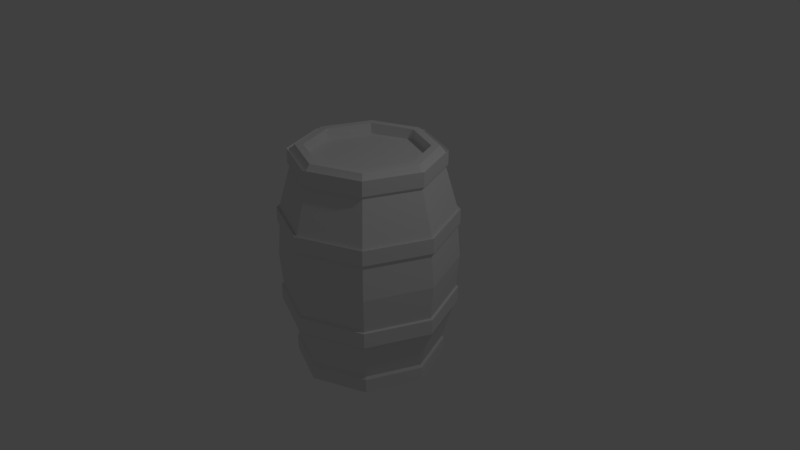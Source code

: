 # Source: barril_de_madeira.blend  (saved by Blender 2.79.0; exported with 4.5.12 LTS)
import bpy
from mathutils import Matrix  # noqa: F401  (used for matrix-valued properties, if any)

bpy.ops.wm.read_factory_settings(use_empty=True)
scene = bpy.context.scene
scene.name = 'Scene'

# ---- collections
col_collection_1 = bpy.data.collections.new('Collection 1'); scene.collection.children.link(col_collection_1)

# ---- materials (node trees are filled in below, after node groups)
mat_material_001 = bpy.data.materials.new('Material.001')
mat_material_001.alpha_threshold = 0.0
mat_material_001.use_transparent_shadow = False
mat_material_001.roughness = 0.5

# ---- material node trees

# ---- world
world_world = bpy.data.worlds.new('World'); scene.world = world_world
world_world.color = (0.05088, 0.05088, 0.05088)
world_world.use_sun_shadow = False
world_world.sun_shadow_jitter_overblur = 0.0
world_world.cycles.sampling_method = 'MANUAL'

# ---- cameras
cam_camera = bpy.data.cameras.new('Camera')
cam_camera.clip_end = 100.0
cam_camera.lens = 35.0
cam_camera.sensor_width = 32.0
cam_camera.sensor_height = 18.0
cam_camera.ortho_scale = 7.314
cam_camera.dof.focus_distance = 0.0
cam_camera.dof.aperture_fstop = 128.0

# ---- lights
light_lamp = bpy.data.lights.new('Lamp', 'POINT')
light_lamp.transmission_factor = 0.0
light_lamp.cutoff_distance = 30.0
light_lamp.energy = 100.0
light_lamp.shadow_buffer_clip_start = 1.001
light_lamp.shadow_soft_size = 0.1
light_lamp.shadow_maximum_resolution = 0.006
light_lamp.use_absolute_resolution = True

# ---- meshes
me_cylinder = bpy.data.meshes.new('Cylinder')
me_cylinder.from_pydata([(-1.195e-08, 0.7761, -1.497), (-1.195e-08, 0.7761, 1.497), (0.5488, 0.5488, -1.497), (0.5488, 0.5488, 1.497), (0.7761, -3.156e-08, -1.497), (0.7761, -3.156e-08, 1.497), (0.5488, -0.5488, -1.497), (0.5488, -0.5488, 1.497), (-8.052e-08, -0.7761, -1.497), (-8.052e-08, -0.7761, 1.497), (-0.5488, -0.5488, -1.497), (-0.5488, -0.5488, 1.497), (-0.7761, 1.414e-08, -1.497), (-0.7761, 1.414e-08, 1.497), (-0.5488, 0.5488, -1.497), (-0.5488, 0.5488, 1.497), (-2.94e-09, 0.9598, 1.405), (0.6787, 0.6787, 1.405), (0.9598, -3.994e-08, 1.405), (0.6787, -0.6787, 1.405), (-8.685e-08, -0.9598, 1.405), (-0.6787, -0.6787, 1.405), (-0.9598, 1.346e-08, 1.405), (-0.6787, 0.6787, 1.405), (0.6787, 0.6787, 1.219), (0.9598, -3.994e-08, 1.219), (0.6787, -0.6787, 1.219), (-8.685e-08, -0.9598, 1.219), (-0.6787, -0.6787, 1.219), (-0.9598, 1.346e-08, 1.219), (-0.6787, 0.6787, 1.219), (-2.94e-09, 0.9598, 1.219), (0.7966, 0.7966, 0.6349), (1.127, -4.717e-08, 0.6349), (0.7966, -0.7966, 0.6349), (-9.155e-08, -1.127, 0.6349), (-0.7966, -0.7966, 0.6349), (-1.127, 1.551e-08, 0.6349), (-0.7966, 0.7966, 0.6349), (6.941e-09, 1.127, 0.6349), (0.7966, 0.7966, 0.4416), (1.127, -4.717e-08, 0.4416), (0.7966, -0.7966, 0.4416), (-9.155e-08, -1.127, 0.4416), (-0.7966, -0.7966, 0.4416), (-1.127, 1.551e-08, 0.4416), (-0.7966, 0.7966, 0.4416), (6.941e-09, 1.127, 0.4416), (0.7966, 0.7966, -0.4568), (1.127, -4.717e-08, -0.4568), (0.7966, -0.7966, -0.4568), (-9.155e-08, -1.127, -0.4568), (-0.7966, -0.7966, -0.4568), (-1.127, 1.551e-08, -0.4568), (-0.7966, 0.7966, -0.4568), (6.941e-09, 1.127, -0.4568), (0.7966, 0.7966, -0.6531), (1.127, -4.717e-08, -0.6531), (0.7966, -0.7966, -0.6531), (-9.155e-08, -1.127, -0.6531), (-0.7966, -0.7966, -0.6531), (-1.127, 1.551e-08, -0.6531), (-0.7966, 0.7966, -0.6531), (6.941e-09, 1.127, -0.6531), (0.6787, 0.6787, -1.229), (0.9598, -3.994e-08, -1.229), (0.6787, -0.6787, -1.229), (-8.685e-08, -0.9598, -1.229), (-0.6787, -0.6787, -1.229), (-0.9598, 1.346e-08, -1.229), (-0.6787, 0.6787, -1.229), (-2.94e-09, 0.9598, -1.229), (0.6787, 0.6787, -1.416), (0.9598, -3.994e-08, -1.416), (0.6787, -0.6787, -1.416), (-8.685e-08, -0.9598, -1.416), (-0.6787, -0.6787, -1.416), (-0.9598, 1.346e-08, -1.416), (-0.6787, 0.6787, -1.416), (-2.94e-09, 0.9598, -1.416), (-1.414e-09, 0.9856, 1.252), (-1.414e-09, 0.9856, 1.443), (-0.6969, 0.6969, 1.443), (-0.9856, 1.352e-08, 1.443), (-0.6969, -0.6969, 1.443), (-8.758e-08, -0.9856, 1.443), (0.6969, -0.6969, 1.443), (0.9856, -4.131e-08, 1.443), (0.6969, 0.6969, 1.443), (0.6969, 0.6969, 1.252), (0.9856, -4.131e-08, 1.252), (0.6969, -0.6969, 1.252), (-8.758e-08, -0.9856, 1.252), (-0.6969, -0.6969, 1.252), (-0.9856, 1.352e-08, 1.252), (-0.6969, 0.6969, 1.252), (8.733e-09, 1.157, 0.4536), (8.733e-09, 1.157, 0.6522), (-0.8181, 0.8181, 0.6522), (-1.157, 1.559e-08, 0.6522), (-0.8181, -0.8181, 0.6522), (-9.241e-08, -1.157, 0.6522), (0.8181, -0.8181, 0.6522), (1.157, -4.878e-08, 0.6522), (0.8181, 0.8181, 0.6522), (0.8181, 0.8181, 0.4536), (1.157, -4.878e-08, 0.4536), (0.8181, -0.8181, 0.4536), (-9.241e-08, -1.157, 0.4536), (-0.8181, -0.8181, 0.4536), (-1.157, 1.559e-08, 0.4536), (-0.8181, 0.8181, 0.4536), (8.733e-09, 1.157, -0.6705), (8.733e-09, 1.157, -0.4689), (-0.8181, 0.8181, -0.4689), (-1.157, 1.559e-08, -0.4689), (-0.8181, -0.8181, -0.4689), (-9.241e-08, -1.157, -0.4689), (0.8181, -0.8181, -0.4689), (1.157, -4.878e-08, -0.4689), (0.8181, 0.8181, -0.4689), (0.8181, 0.8181, -0.6705), (1.157, -4.878e-08, -0.6705), (0.8181, -0.8181, -0.6705), (-9.241e-08, -1.157, -0.6705), (-0.8181, -0.8181, -0.6705), (-1.157, 1.559e-08, -0.6705), (-0.8181, 0.8181, -0.6705), (-1.414e-09, 0.9856, -1.454), (-1.414e-09, 0.9856, -1.262), (-0.6969, 0.6969, -1.262), (-0.9856, 1.352e-08, -1.262), (-0.6969, -0.6969, -1.262), (-8.758e-08, -0.9856, -1.262), (0.6969, -0.6969, -1.262), (0.9856, -4.131e-08, -1.262), (0.6969, 0.6969, -1.262), (0.6969, 0.6969, -1.454), (0.9856, -4.131e-08, -1.454), (0.6969, -0.6969, -1.454), (-8.758e-08, -0.9856, -1.454), (-0.6969, -0.6969, -1.454), (-0.9856, 1.352e-08, -1.454), (-0.6969, 0.6969, -1.454), (8.192e-09, 1.165, -0.007629), (0.8238, 0.8238, -0.007629), (1.165, -4.906e-08, -0.007629), (0.8238, -0.8238, -0.007629), (-9.366e-08, -1.165, -0.007629), (-0.8238, -0.8238, -0.007629), (-1.165, 1.576e-08, -0.007629), (-0.8238, 0.8238, -0.007629), (-6.711e-09, 0.8842, -1.497), (0.6253, 0.6253, -1.497), (0.6253, 0.6253, 1.497), (-6.711e-09, 0.8842, 1.497), (0.8842, -3.68e-08, -1.497), (0.8842, -3.68e-08, 1.497), (0.6253, -0.6253, -1.497), (0.6253, -0.6253, 1.497), (-8.401e-08, -0.8842, -1.497), (-8.401e-08, -0.8842, 1.497), (-0.6253, -0.6253, -1.497), (-0.6253, -0.6253, 1.497), (-0.8842, 1.24e-08, -1.497), (-0.8842, 1.24e-08, 1.497), (-0.6253, 0.6253, -1.497), (-0.6253, 0.6253, 1.497), (-1.195e-08, 0.7761, -1.356), (0.5488, 0.5488, -1.356), (0.5488, 0.5488, 1.356), (-1.195e-08, 0.7761, 1.356), (0.7761, -3.156e-08, -1.356), (0.7761, -3.156e-08, 1.356), (0.5488, -0.5488, -1.356), (0.5488, -0.5488, 1.356), (-8.052e-08, -0.7761, -1.356), (-8.052e-08, -0.7761, 1.356), (-0.5488, -0.5488, -1.356), (-0.5488, -0.5488, 1.356), (-0.7761, 1.414e-08, -1.356), (-0.7761, 1.414e-08, 1.356), (-0.5488, 0.5488, -1.356), (-0.5488, 0.5488, 1.356), (-1.192e-07, 0.0, 1.356), (-1.192e-07, 0.0, -1.356)], [], [(16, 155, 154, 17), (17, 154, 157, 18), (18, 157, 159, 19), (19, 159, 161, 20), (20, 161, 163, 21), (21, 163, 165, 22), (8, 10, 178, 176), (22, 165, 167, 23), (23, 167, 155, 16), (1, 15, 183, 171), (71, 64, 136, 129), (42, 41, 106, 107), (64, 65, 135, 136), (31, 30, 95, 80), (41, 40, 105, 106), (65, 66, 134, 135), (30, 29, 94, 95), (40, 47, 96, 105), (39, 31, 24, 32), (32, 24, 25, 33), (33, 25, 26, 34), (34, 26, 27, 35), (35, 27, 28, 36), (36, 28, 29, 37), (37, 29, 30, 38), (38, 30, 31, 39), (66, 67, 133, 134), (29, 28, 93, 94), (67, 68, 132, 133), (28, 27, 92, 93), (68, 69, 131, 132), (27, 26, 91, 92), (55, 48, 120, 113), (69, 70, 130, 131), (144, 47, 40, 145), (145, 40, 41, 146), (146, 41, 42, 147), (147, 42, 43, 148), (148, 43, 44, 149), (149, 44, 45, 150), (150, 45, 46, 151), (151, 46, 47, 144), (26, 25, 90, 91), (48, 49, 119, 120), (70, 71, 129, 130), (25, 24, 89, 90), (49, 50, 118, 119), (24, 31, 80, 89), (50, 51, 117, 118), (51, 52, 116, 117), (71, 63, 56, 64), (64, 56, 57, 65), (65, 57, 58, 66), (66, 58, 59, 67), (67, 59, 60, 68), (68, 60, 61, 69), (69, 61, 62, 70), (70, 62, 63, 71), (79, 78, 143, 128), (52, 53, 115, 116), (78, 77, 142, 143), (39, 32, 104, 97), (53, 54, 114, 115), (77, 76, 141, 142), (32, 33, 103, 104), (54, 55, 113, 114), (152, 79, 72, 153), (153, 72, 73, 156), (156, 73, 74, 158), (158, 74, 75, 160), (160, 75, 76, 162), (162, 76, 77, 164), (164, 77, 78, 166), (166, 78, 79, 152), (95, 82, 81, 80), (94, 83, 82, 95), (93, 84, 83, 94), (92, 85, 84, 93), (91, 86, 85, 92), (90, 87, 86, 91), (89, 88, 87, 90), (80, 81, 88, 89), (111, 98, 97, 96), (110, 99, 98, 111), (109, 100, 99, 110), (108, 101, 100, 109), (107, 102, 101, 108), (106, 103, 102, 107), (105, 104, 103, 106), (96, 97, 104, 105), (127, 114, 113, 112), (126, 115, 114, 127), (125, 116, 115, 126), (124, 117, 116, 125), (123, 118, 117, 124), (122, 119, 118, 123), (121, 120, 119, 122), (112, 113, 120, 121), (143, 130, 129, 128), (142, 131, 130, 143), (141, 132, 131, 142), (140, 133, 132, 141), (139, 134, 133, 140), (138, 135, 134, 139), (137, 136, 135, 138), (128, 129, 136, 137), (43, 42, 107, 108), (44, 43, 108, 109), (23, 16, 81, 82), (45, 44, 109, 110), (22, 23, 82, 83), (56, 63, 112, 121), (46, 45, 110, 111), (21, 22, 83, 84), (57, 56, 121, 122), (47, 46, 111, 96), (20, 21, 84, 85), (58, 57, 122, 123), (19, 20, 85, 86), (59, 58, 123, 124), (18, 19, 86, 87), (60, 59, 124, 125), (38, 39, 97, 98), (17, 18, 87, 88), (61, 60, 125, 126), (37, 38, 98, 99), (16, 17, 88, 81), (72, 79, 128, 137), (62, 61, 126, 127), (36, 37, 99, 100), (73, 72, 137, 138), (63, 62, 127, 112), (35, 36, 100, 101), (74, 73, 138, 139), (34, 35, 101, 102), (75, 74, 139, 140), (33, 34, 102, 103), (76, 75, 140, 141), (54, 151, 144, 55), (53, 150, 151, 54), (52, 149, 150, 53), (51, 148, 149, 52), (50, 147, 148, 51), (49, 146, 147, 50), (48, 145, 146, 49), (55, 144, 145, 48), (2, 0, 152, 153), (1, 3, 154, 155), (4, 2, 153, 156), (3, 5, 157, 154), (6, 4, 156, 158), (5, 7, 159, 157), (8, 6, 158, 160), (7, 9, 161, 159), (10, 8, 160, 162), (9, 11, 163, 161), (12, 10, 162, 164), (11, 13, 165, 163), (14, 12, 164, 166), (13, 15, 167, 165), (0, 14, 166, 152), (15, 1, 155, 167), (171, 183, 184), (176, 178, 185), (3, 1, 171, 170), (11, 9, 177, 179), (2, 4, 172, 169), (10, 12, 180, 178), (5, 3, 170, 173), (13, 11, 179, 181), (4, 6, 174, 172), (12, 14, 182, 180), (7, 5, 173, 175), (15, 13, 181, 183), (6, 8, 176, 174), (14, 0, 168, 182), (9, 7, 175, 177), (0, 2, 169, 168), (183, 181, 184), (181, 179, 184), (179, 177, 184), (177, 175, 184), (175, 173, 184), (173, 170, 184), (170, 171, 184), (174, 176, 185), (172, 174, 185), (169, 172, 185), (168, 169, 185), (182, 168, 185), (180, 182, 185), (178, 180, 185)])
_uv = me_cylinder.uv_layers.new(name='UVMap')
_uv.uv.foreach_set('vector', [0.5677, 0.4562, 0.5564, 0.4602, 0.5187, 0.4035, 0.5268, 0.3946, 0.5268, 0.3946, 0.5187, 0.4035, 0.4587, 0.3713, 0.4616, 0.3597, 0.4616, 0.3597, 0.4587, 0.3713, 0.3906, 0.3713, 0.3877, 0.3597, 0.3877, 0.3597, 0.3906, 0.3713, 0.3305, 0.4035, 0.3225, 0.3946, 0.3225, 0.3946, 0.3305, 0.4035, 0.2928, 0.4602, 0.2816, 0.4562, 0.2816, 0.4562, 0.2928, 0.4602, 0.2864, 0.528, 0.2746, 0.5298, 0.1181, 0.6514, 0.05899, 0.6498, 0.0521, 0.6339, 0.1235, 0.6351, 0.546, 0.598, 0.5365, 0.5908, 0.5629, 0.528, 0.5747, 0.5298, 0.5747, 0.5298, 0.5629, 0.528, 0.5564, 0.4602, 0.5677, 0.4562, 0.05312, 0.965, 0.0003394, 0.9189, 0.0157, 0.9109, 0.05852, 0.9487, 0.6561, 0.8145, 0.7252, 0.8131, 0.7269, 0.8172, 0.6545, 0.8187, 0.4452, 0.8261, 0.5024, 0.768, 0.5055, 0.7693, 0.4465, 0.8292, 0.7252, 0.8131, 0.7744, 0.7652, 0.7785, 0.7669, 0.7269, 0.8172, 0.6843, 0.2289, 0.6173, 0.1623, 0.6226, 0.16, 0.6864, 0.2235, 0.5024, 0.768, 0.5015, 0.6863, 0.5046, 0.685, 0.5055, 0.7693, 0.7744, 0.7652, 0.7739, 0.6973, 0.778, 0.6955, 0.7785, 0.7669, 0.6173, 0.1623, 0.6178, 0.06773, 0.6231, 0.06986, 0.6226, 0.16, 0.5015, 0.6863, 0.4434, 0.6288, 0.4448, 0.6257, 0.5046, 0.685, 0.4773, 0.0364, 0.4523, 0.09224, 0.382, 0.06928, 0.3948, 0.009456, 0.3948, 0.009456, 0.382, 0.06928, 0.3085, 0.06152, 0.3085, 0.0003394, 0.3085, 0.0003394, 0.3085, 0.06152, 0.235, 0.06928, 0.2222, 0.009456, 0.2222, 0.009456, 0.235, 0.06928, 0.1647, 0.09224, 0.1397, 0.0364, 0.1397, 0.0364, 0.1647, 0.09224, 0.1007, 0.1294, 0.06463, 0.07999, 0.06463, 0.07999, 0.1007, 0.1294, 0.04597, 0.179, 0.0003394, 0.1383, 0.6166, 0.1383, 0.571, 0.179, 0.5162, 0.1294, 0.5523, 0.07999, 0.5523, 0.07999, 0.5162, 0.1294, 0.4523, 0.09224, 0.4773, 0.0364, 0.7739, 0.6973, 0.7248, 0.6497, 0.7265, 0.6456, 0.778, 0.6955, 0.6178, 0.06773, 0.6849, 0.0008657, 0.6871, 0.006104, 0.6231, 0.06986, 0.7248, 0.6497, 0.656, 0.6505, 0.6543, 0.6465, 0.7265, 0.6456, 0.6849, 0.0008657, 0.7796, 0.0003394, 0.7775, 0.005661, 0.6871, 0.006104, 0.656, 0.6505, 0.6075, 0.6993, 0.6034, 0.6977, 0.6543, 0.6465, 0.7796, 0.0003394, 0.847, 0.06666, 0.8418, 0.06895, 0.7775, 0.005661, 0.6512, 0.3597, 0.7584, 0.3597, 0.7569, 0.3637, 0.653, 0.3636, 0.6075, 0.6993, 0.6072, 0.7674, 0.6031, 0.7691, 0.6034, 0.6977, 0.4523, 0.9037, 0.4526, 0.8583, 0.5402, 0.8584, 0.54, 0.9038, 0.54, 0.9038, 0.5402, 0.8584, 0.6279, 0.8586, 0.6277, 0.9039, 0.6277, 0.9039, 0.6279, 0.8586, 0.7155, 0.8587, 0.7153, 0.904, 0.7153, 0.904, 0.7155, 0.8587, 0.8032, 0.8587, 0.803, 0.904, 0.803, 0.904, 0.8032, 0.8587, 0.8908, 0.8587, 0.8908, 0.9039, 0.8908, 0.9039, 0.8908, 0.8587, 0.9786, 0.8575, 0.9807, 0.9034, 0.2746, 0.9043, 0.2761, 0.8575, 0.3648, 0.8582, 0.3645, 0.9038, 0.3645, 0.9038, 0.3648, 0.8582, 0.4526, 0.8583, 0.4523, 0.9037, 0.847, 0.06666, 0.847, 0.1612, 0.8417, 0.159, 0.8418, 0.06895, 0.7584, 0.3597, 0.8345, 0.4349, 0.8306, 0.4367, 0.7569, 0.3637, 0.6072, 0.7674, 0.6561, 0.8145, 0.6545, 0.8187, 0.6031, 0.7691, 0.847, 0.1612, 0.779, 0.227, 0.7768, 0.2218, 0.8417, 0.159, 0.8345, 0.4349, 0.8345, 0.5419, 0.8306, 0.5403, 0.8306, 0.4367, 0.779, 0.227, 0.6843, 0.2289, 0.6864, 0.2235, 0.7768, 0.2218, 0.8345, 0.5419, 0.7586, 0.6174, 0.7569, 0.6135, 0.8306, 0.5403, 0.7586, 0.6174, 0.6515, 0.6174, 0.653, 0.6134, 0.7569, 0.6135, 0.1637, 0.2712, 0.1388, 0.2163, 0.2211, 0.189, 0.2339, 0.2479, 0.2339, 0.2479, 0.2211, 0.189, 0.3074, 0.1797, 0.3074, 0.2401, 0.3074, 0.2401, 0.3074, 0.1797, 0.3937, 0.189, 0.3809, 0.2479, 0.3809, 0.2479, 0.3937, 0.189, 0.4761, 0.2163, 0.4511, 0.2712, 0.4511, 0.2712, 0.4761, 0.2163, 0.5508, 0.2604, 0.5148, 0.3088, 0.5148, 0.3088, 0.5508, 0.2604, 0.6145, 0.3194, 0.5691, 0.359, 0.04582, 0.359, 0.0003394, 0.3194, 0.06403, 0.2604, 0.1001, 0.3088, 0.1001, 0.3088, 0.06403, 0.2604, 0.1388, 0.2163, 0.1637, 0.2712, 0.6429, 0.8462, 0.5753, 0.78, 0.5811, 0.7775, 0.6451, 0.8403, 0.6515, 0.6174, 0.5753, 0.5422, 0.5792, 0.5404, 0.653, 0.6134, 0.5753, 0.78, 0.5761, 0.6855, 0.5819, 0.6878, 0.5811, 0.7775, 0.4568, 0.5987, 0.5322, 0.6744, 0.528, 0.6762, 0.4552, 0.6029, 0.5753, 0.5422, 0.5754, 0.4352, 0.5793, 0.4368, 0.5792, 0.5404, 0.5761, 0.6855, 0.6434, 0.6186, 0.6458, 0.6243, 0.5819, 0.6878, 0.5322, 0.6744, 0.5325, 0.7813, 0.5283, 0.7796, 0.528, 0.6762, 0.5754, 0.4352, 0.6512, 0.3597, 0.653, 0.3636, 0.5793, 0.4368, 0.1031, 0.3704, 0.1002, 0.3597, 0.1741, 0.3597, 0.1712, 0.3704, 0.1712, 0.3704, 0.1741, 0.3597, 0.2379, 0.3971, 0.2299, 0.4049, 0.2299, 0.4049, 0.2379, 0.3971, 0.2739, 0.4617, 0.2632, 0.4644, 0.2632, 0.4644, 0.2739, 0.4617, 0.2724, 0.5356, 0.2617, 0.5325, 0.2617, 0.5325, 0.2724, 0.5356, 0.2336, 0.5986, 0.226, 0.5905, 0.226, 0.5905, 0.2336, 0.5986, 0.1683, 0.6332, 0.1658, 0.6224, 0.01111, 0.4644, 0.0003394, 0.4617, 0.0364, 0.3971, 0.04433, 0.4049, 0.04433, 0.4049, 0.0364, 0.3971, 0.1002, 0.3597, 0.1031, 0.3704, 0.6226, 0.16, 0.6445, 0.1516, 0.6957, 0.2019, 0.6864, 0.2235, 0.6231, 0.06986, 0.6445, 0.07955, 0.6445, 0.1516, 0.6226, 0.16, 0.6871, 0.006104, 0.6956, 0.02811, 0.6445, 0.07955, 0.6231, 0.06986, 0.7775, 0.005661, 0.7681, 0.02726, 0.6956, 0.02811, 0.6871, 0.006104, 0.8418, 0.06895, 0.8199, 0.07746, 0.7681, 0.02726, 0.7775, 0.005661, 0.8417, 0.159, 0.8203, 0.1492, 0.8199, 0.07746, 0.8418, 0.06895, 0.7768, 0.2218, 0.7683, 0.1997, 0.8203, 0.1492, 0.8417, 0.159, 0.6864, 0.2235, 0.6957, 0.2019, 0.7683, 0.1997, 0.7768, 0.2218, 0.3607, 0.6263, 0.3519, 0.6028, 0.4552, 0.6029, 0.4448, 0.6257, 0.3017, 0.6863, 0.2789, 0.676, 0.3519, 0.6028, 0.3607, 0.6263, 0.3023, 0.7705, 0.2789, 0.7793, 0.2789, 0.676, 0.3017, 0.6863, 0.3623, 0.8297, 0.3519, 0.8525, 0.2789, 0.7793, 0.3023, 0.7705, 0.4465, 0.8292, 0.4552, 0.8527, 0.3519, 0.8525, 0.3623, 0.8297, 0.5055, 0.7693, 0.5283, 0.7796, 0.4552, 0.8527, 0.4465, 0.8292, 0.5046, 0.685, 0.528, 0.6762, 0.5283, 0.7796, 0.5055, 0.7693, 0.4448, 0.6257, 0.4552, 0.6029, 0.528, 0.6762, 0.5046, 0.685, 0.6025, 0.4473, 0.5793, 0.4368, 0.653, 0.3636, 0.6619, 0.3875, 0.603, 0.5314, 0.5792, 0.5404, 0.5793, 0.4368, 0.6025, 0.4473, 0.6634, 0.5901, 0.653, 0.6134, 0.5792, 0.5404, 0.603, 0.5314, 0.748, 0.5896, 0.7569, 0.6135, 0.653, 0.6134, 0.6634, 0.5901, 0.8074, 0.5298, 0.8306, 0.5403, 0.7569, 0.6135, 0.748, 0.5896, 0.8068, 0.4457, 0.8306, 0.4367, 0.8306, 0.5403, 0.8074, 0.5298, 0.7464, 0.387, 0.7569, 0.3637, 0.8306, 0.4367, 0.8068, 0.4457, 0.6619, 0.3875, 0.653, 0.3636, 0.7569, 0.3637, 0.7464, 0.387, 0.5811, 0.7775, 0.6031, 0.7691, 0.6545, 0.8187, 0.6451, 0.8403, 0.5819, 0.6878, 0.6034, 0.6977, 0.6031, 0.7691, 0.5811, 0.7775, 0.6458, 0.6243, 0.6543, 0.6465, 0.6034, 0.6977, 0.5819, 0.6878, 0.736, 0.6239, 0.7265, 0.6456, 0.6543, 0.6465, 0.6458, 0.6243, 0.8, 0.687, 0.778, 0.6955, 0.7265, 0.6456, 0.736, 0.6239, 0.7999, 0.7768, 0.7785, 0.7669, 0.778, 0.6955, 0.8, 0.687, 0.7353, 0.8394, 0.7269, 0.8172, 0.7785, 0.7669, 0.7999, 0.7768, 0.6451, 0.8403, 0.6545, 0.8187, 0.7269, 0.8172, 0.7353, 0.8394, 0.3636, 0.8266, 0.4452, 0.8261, 0.4465, 0.8292, 0.3623, 0.8297, 0.3054, 0.7693, 0.3636, 0.8266, 0.3623, 0.8297, 0.3023, 0.7705, 0.649, 0.1497, 0.6975, 0.1974, 0.6957, 0.2019, 0.6445, 0.1516, 0.3047, 0.6876, 0.3054, 0.7693, 0.3023, 0.7705, 0.3017, 0.6863, 0.6491, 0.08139, 0.649, 0.1497, 0.6445, 0.1516, 0.6445, 0.07955, 0.745, 0.3903, 0.6633, 0.3908, 0.6619, 0.3875, 0.7464, 0.387, 0.3619, 0.6294, 0.3047, 0.6876, 0.3017, 0.6863, 0.3607, 0.6263, 0.6975, 0.03261, 0.6491, 0.08139, 0.6445, 0.07955, 0.6956, 0.02811, 0.8035, 0.4471, 0.745, 0.3903, 0.7464, 0.387, 0.8068, 0.4457, 0.4434, 0.6288, 0.3619, 0.6294, 0.3607, 0.6263, 0.4448, 0.6257, 0.7663, 0.0318, 0.6975, 0.03261, 0.6956, 0.02811, 0.7681, 0.02726, 0.804, 0.5284, 0.8035, 0.4471, 0.8068, 0.4457, 0.8074, 0.5298, 0.8154, 0.07939, 0.7663, 0.0318, 0.7681, 0.02726, 0.8199, 0.07746, 0.7466, 0.5863, 0.804, 0.5284, 0.8074, 0.5298, 0.748, 0.5896, 0.8158, 0.1473, 0.8154, 0.07939, 0.8199, 0.07746, 0.8203, 0.1492, 0.6648, 0.5868, 0.7466, 0.5863, 0.748, 0.5896, 0.6634, 0.5901, 0.35, 0.5987, 0.4568, 0.5987, 0.4552, 0.6029, 0.3519, 0.6028, 0.7663, 0.1953, 0.8158, 0.1473, 0.8203, 0.1492, 0.7683, 0.1997, 0.6064, 0.53, 0.6648, 0.5868, 0.6634, 0.5901, 0.603, 0.5314, 0.2746, 0.6743, 0.35, 0.5987, 0.3519, 0.6028, 0.2789, 0.676, 0.6975, 0.1974, 0.7663, 0.1953, 0.7683, 0.1997, 0.6957, 0.2019, 0.7377, 0.8451, 0.6429, 0.8462, 0.6451, 0.8403, 0.7353, 0.8394, 0.6058, 0.4487, 0.6064, 0.53, 0.603, 0.5314, 0.6025, 0.4473, 0.2747, 0.7812, 0.2746, 0.6743, 0.2789, 0.676, 0.2789, 0.7793, 0.8058, 0.7791, 0.7377, 0.8451, 0.7353, 0.8394, 0.7999, 0.7768, 0.6633, 0.3908, 0.6058, 0.4487, 0.6025, 0.4473, 0.6619, 0.3875, 0.3502, 0.8567, 0.2747, 0.7812, 0.2789, 0.7793, 0.3519, 0.8525, 0.8058, 0.6845, 0.8058, 0.7791, 0.7999, 0.7768, 0.8, 0.687, 0.457, 0.8568, 0.3502, 0.8567, 0.3519, 0.8525, 0.4552, 0.8527, 0.7383, 0.6181, 0.8058, 0.6845, 0.8, 0.687, 0.736, 0.6239, 0.5325, 0.7813, 0.457, 0.8568, 0.4552, 0.8527, 0.5283, 0.7796, 0.6434, 0.6186, 0.7383, 0.6181, 0.736, 0.6239, 0.6458, 0.6243, 0.3646, 0.949, 0.3645, 0.9038, 0.4523, 0.9037, 0.4522, 0.949, 0.2767, 0.9502, 0.2746, 0.9043, 0.3645, 0.9038, 0.3646, 0.949, 0.8906, 0.9496, 0.8908, 0.9039, 0.9807, 0.9034, 0.9792, 0.9502, 0.8028, 0.9494, 0.803, 0.904, 0.8908, 0.9039, 0.8906, 0.9496, 0.7151, 0.9493, 0.7153, 0.904, 0.803, 0.904, 0.8028, 0.9494, 0.6275, 0.9492, 0.6277, 0.9039, 0.7153, 0.904, 0.7151, 0.9493, 0.5398, 0.9491, 0.54, 0.9038, 0.6277, 0.9039, 0.6275, 0.9492, 0.4522, 0.949, 0.4523, 0.9037, 0.54, 0.9038, 0.5398, 0.9491, 0.9896, 0.412, 0.9473, 0.3698, 0.9515, 0.3597, 0.9997, 0.4079, 0.9185, 0.7725, 0.9608, 0.7302, 0.9709, 0.7344, 0.9227, 0.7825, 0.9896, 0.4718, 0.9896, 0.412, 0.9997, 0.4079, 0.9997, 0.476, 0.9608, 0.7302, 0.9608, 0.6704, 0.9709, 0.6662, 0.9709, 0.7344, 0.9473, 0.5141, 0.9896, 0.4718, 0.9997, 0.476, 0.9515, 0.5242, 0.9608, 0.6704, 0.9185, 0.6281, 0.9227, 0.6181, 0.9709, 0.6662, 0.8875, 0.5141, 0.9473, 0.5141, 0.9515, 0.5242, 0.8834, 0.5242, 0.9185, 0.6281, 0.8588, 0.6281, 0.8546, 0.6181, 0.9227, 0.6181, 0.8453, 0.4718, 0.8875, 0.5141, 0.8834, 0.5242, 0.8352, 0.476, 0.8588, 0.6281, 0.8165, 0.6704, 0.8064, 0.6662, 0.8546, 0.6181, 0.8453, 0.412, 0.8453, 0.4718, 0.8352, 0.476, 0.8352, 0.4079, 0.8165, 0.6704, 0.8165, 0.7302, 0.8064, 0.7344, 0.8064, 0.6662, 0.8875, 0.3698, 0.8453, 0.412, 0.8352, 0.4079, 0.8834, 0.3597, 0.8165, 0.7302, 0.8588, 0.7725, 0.8546, 0.7825, 0.8064, 0.7344, 0.9473, 0.3698, 0.8875, 0.3698, 0.8834, 0.3597, 0.9515, 0.3597, 0.8588, 0.7725, 0.9185, 0.7725, 0.9227, 0.7825, 0.8546, 0.7825, 0.89, 0.2897, 0.8477, 0.2474, 0.9199, 0.2175, 0.89, 0.1447, 0.8477, 0.1024, 0.9199, 0.0725, 0.1245, 0.9662, 0.05312, 0.965, 0.05852, 0.9487, 0.1176, 0.9503, 0.0521, 0.8004, 0.1235, 0.8016, 0.1181, 0.8179, 0.05899, 0.8163, 0.1176, 0.7838, 0.1601, 0.7452, 0.1762, 0.7514, 0.1245, 0.7997, 0.05899, 0.6498, 0.01645, 0.6884, 0.0003394, 0.6822, 0.0521, 0.6339, 0.1762, 0.9179, 0.1245, 0.9662, 0.1176, 0.9503, 0.1601, 0.9117, 0.0003395, 0.8487, 0.0521, 0.8004, 0.05899, 0.8163, 0.01645, 0.8549, 0.1601, 0.7452, 0.1609, 0.6892, 0.1762, 0.6812, 0.1762, 0.7514, 0.01645, 0.6884, 0.0157, 0.7445, 0.0003394, 0.7524, 0.0003394, 0.6822, 0.1762, 0.8477, 0.1762, 0.9179, 0.1601, 0.9117, 0.1609, 0.8556, 0.0003394, 0.9189, 0.0003395, 0.8487, 0.01645, 0.8549, 0.0157, 0.9109, 0.1609, 0.6892, 0.1181, 0.6514, 0.1235, 0.6351, 0.1762, 0.6812, 0.0157, 0.7445, 0.05852, 0.7822, 0.05312, 0.7985, 0.0003394, 0.7524, 0.1235, 0.8016, 0.1762, 0.8477, 0.1609, 0.8556, 0.1181, 0.8179, 0.05852, 0.7822, 0.1176, 0.7838, 0.1245, 0.7997, 0.05312, 0.7985, 0.8477, 0.2474, 0.8477, 0.1876, 0.9199, 0.2175, 0.8477, 0.1876, 0.89, 0.1453, 0.9199, 0.2175, 0.89, 0.1453, 0.9498, 0.1453, 0.9199, 0.2175, 0.9498, 0.1453, 0.992, 0.1876, 0.9199, 0.2175, 0.992, 0.1876, 0.992, 0.2474, 0.9199, 0.2175, 0.992, 0.2474, 0.9498, 0.2897, 0.9199, 0.2175, 0.9498, 0.2897, 0.89, 0.2897, 0.9199, 0.2175, 0.9498, 0.1447, 0.89, 0.1447, 0.9199, 0.0725, 0.992, 0.1024, 0.9498, 0.1447, 0.9199, 0.0725, 0.992, 0.04261, 0.992, 0.1024, 0.9199, 0.0725, 0.9498, 0.0003394, 0.992, 0.04261, 0.9199, 0.0725, 0.89, 0.0003394, 0.9498, 0.0003394, 0.9199, 0.0725, 0.8477, 0.04261, 0.89, 0.0003394, 0.9199, 0.0725, 0.8477, 0.1024, 0.8477, 0.04261, 0.9199, 0.0725])
me_cylinder.materials.append(mat_material_001)
me_cylinder.use_remesh_preserve_volume = False
me_cylinder.use_remesh_preserve_attributes = False
me_cylinder.use_mirror_vertex_groups = False
me_cylinder.use_paint_bone_selection = False
me_cylinder.use_paint_mask = True
me_cylinder.update()

# ---- objects
ob_cylinder = bpy.data.objects.new('Cylinder', me_cylinder)
ob_lamp = bpy.data.objects.new('Lamp', light_lamp)
ob_camera = bpy.data.objects.new('Camera', cam_camera)

# ---- transforms, parenting, visibility, modifiers, constraints
ob_cylinder.location = (0.0, 0.0, 0.0)
ob_cylinder.lineart.crease_threshold = 0.0
ob_lamp.location = (4.076, 1.005, 5.904)
ob_lamp.rotation_euler = (0.6503, 0.05522, 1.866)
ob_lamp.lock_rotations_4d = False
ob_lamp.empty_display_type = 'ARROWS'
ob_lamp.color = (0.0, 0.0, 0.0, 0.0)
ob_lamp.lineart.crease_threshold = 0.0
ob_camera.location = (7.481, -6.508, 5.344)
ob_camera.rotation_euler = (1.109, 0.0, 0.8149)
ob_camera.lock_rotations_4d = False
ob_camera.empty_display_type = 'ARROWS'
ob_camera.color = (0.0, 0.0, 0.0, 0.0)
ob_camera.display_type = 'WIRE'
ob_camera.lineart.crease_threshold = 0.0

# ---- collection membership
col_collection_1.objects.link(ob_cylinder)
col_collection_1.objects.link(ob_lamp)
col_collection_1.objects.link(ob_camera)

# ---- scene / render settings (as saved in the file)
scene.camera = ob_camera
scene.frame_start = 1; scene.frame_end = 250; scene.frame_set(1)
scene.render.engine = 'BLENDER_EEVEE_NEXT'
scene.render.resolution_percentage = 50
scene.render.dither_intensity = 0.0
scene.cycles.use_denoising = False
scene.cycles.samples = 128
scene.cycles.sampling_pattern = 'TABULATED_SOBOL'
scene.cycles.use_adaptive_sampling = False
scene.cycles.use_light_tree = False
scene.cycles.blur_glossy = 0.0
scene.cycles.sample_clamp_indirect = 0.0
scene.view_settings.view_transform = 'Standard'
bpy.context.view_layer.update()

